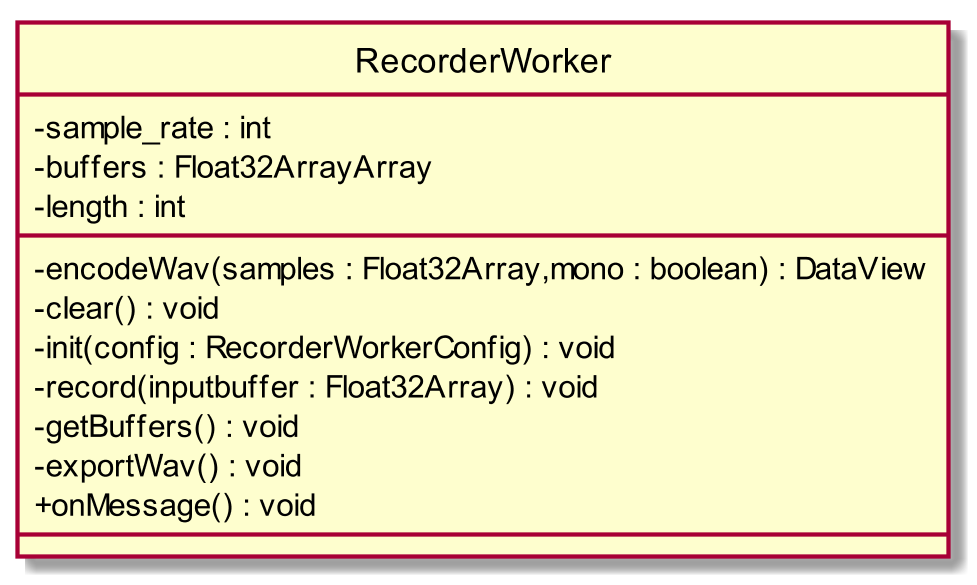

The diagram above was rendered by PlantUML. Its source (embedded in the PNG):
@startuml
scale 1000*1000
skinparam classAttributeIconSize 0
class RecorderWorker{
- sample_rate : int
- buffers : Float32ArrayArray
- length : int
__
- encodeWav(samples : Float32Array,mono : boolean) : DataView
- clear() : void
- init(config : RecorderWorkerConfig) : void
- record(inputbuffer : Float32Array) : void
- getBuffers() : void
- exportWav() : void
+ onMessage() : void
__

}
hide circle
@enduml